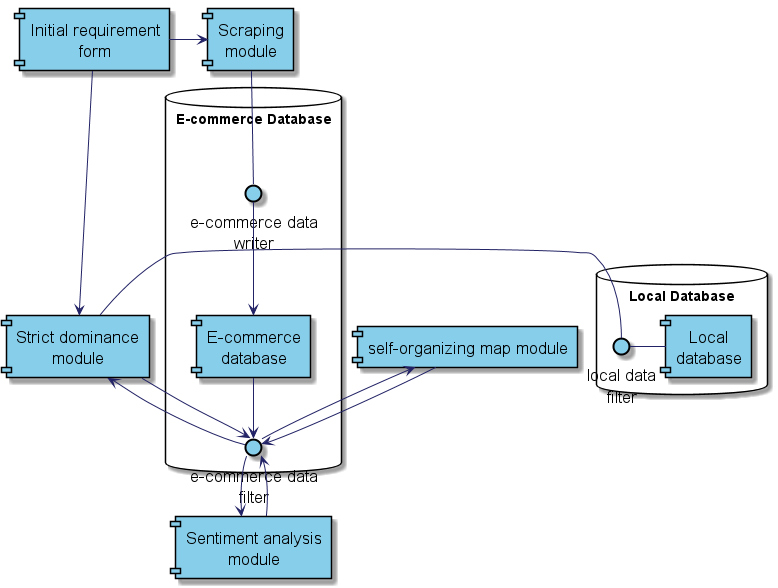

The diagram above was rendered by PlantUML. Its source (embedded in the PNG):
@startuml
skinparam defaultTextAlignment center
skinparam component {
    FontColor          black
    AttributeFontColor black
    FontSize           17
    AttributeFontSize  15
    AttributeFontname  Droid Sans Mono
    BackgroundColor    #SkyBlue
    BorderColor        black
    ArrowColor         #222266
}

skinparam interface {
    FontColor          black
    AttributeFontColor black
    FontSize           17
    AttributeFontSize  15
    AttributeFontname  Droid Sans Mono
    BackgroundColor    #SkyBlue
    BorderColor        black
    ArrowColor         #222266
}


database "Local Database"{
interface "local data\n filter" as LDF
component "Local \n database" as LDB
}
database "E-commerce Database"{
interface "e-commerce data\n filter" as ECDF
interface "e-commerce data\n writer" as ECDW
component "E-commerce \n database" as ECDB
}

component "Initial requirement\n form" as IRF
component "Strict dominance\n module" as SDM
component "Scraping\n module" as SCRAPER
component "Sentiment analysis\n module" as SAM
component "self-organizing map module" as SOMM


IRF -> SDM
SDM - LDF
LDF - LDB

IRF -> SCRAPER
SCRAPER -- ECDW
ECDW --> ECDB
ECDB --> ECDF
ECDF --> SDM
SDM --> ECDF

SAM--> ECDF
ECDF-->SAM
SOMM--> ECDF
ECDF--> SOMM

@enduml